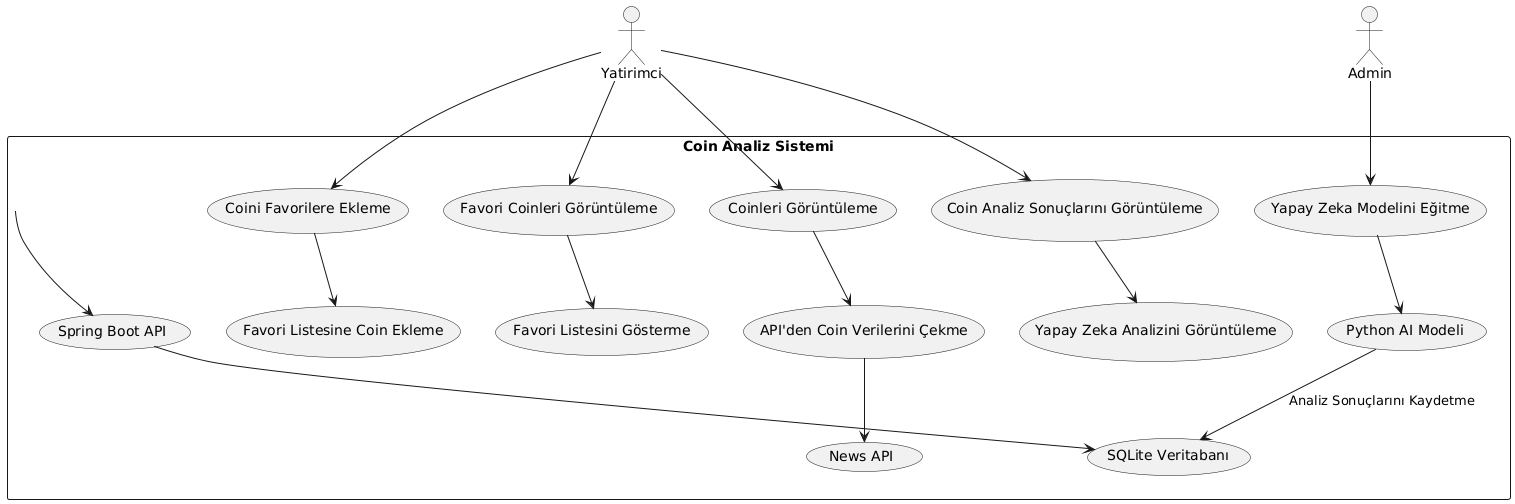

The diagram above was rendered by PlantUML. Its source (embedded in the PNG):
@startuml
!define RECTANGLE class

actor Yatirimci
actor Admin

rectangle "Coin Analiz Sistemi" as System {
    
    Yatirimci --> (Coinleri Görüntüleme)
    Yatirimci --> (Coin Analiz Sonuçlarını Görüntüleme)
    Yatirimci --> (Coini Favorilere Ekleme)
    Yatirimci --> (Favori Coinleri Görüntüleme)

    Admin --> (Yapay Zeka Modelini Eğitme)

    (Coinleri Görüntüleme) --> (API'den Coin Verilerini Çekme)
    (Coin Analiz Sonuçlarını Görüntüleme) --> (Yapay Zeka Analizini Görüntüleme)
    (Coini Favorilere Ekleme) --> (Favori Listesine Coin Ekleme)
    (Favori Coinleri Görüntüleme) --> (Favori Listesini Gösterme)

    System --> (Spring Boot API)
    (Spring Boot API) --> (SQLite Veritabanı)
    (API'den Coin Verilerini Çekme) --> (News API)
    (Yapay Zeka Modelini Eğitme) --> (Python AI Modeli)
    (Python AI Modeli) --> (SQLite Veritabanı) : "Analiz Sonuçlarını Kaydetme"
}
@enduml